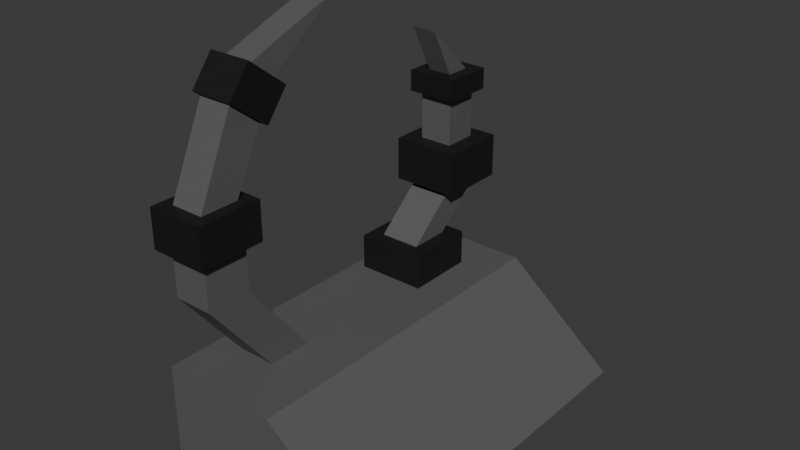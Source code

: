 # Source: Portal.blend  (saved by Blender 4.4.32; exported with 4.5.12 LTS)
import bpy
from mathutils import Matrix  # noqa: F401  (used for matrix-valued properties, if any)

bpy.ops.wm.read_factory_settings(use_empty=True)
scene = bpy.context.scene
scene.name = 'Scene'

# ---- collections
col_collection = bpy.data.collections.new('Collection'); scene.collection.children.link(col_collection)

# ---- materials (node trees are filled in below, after node groups)
mat_material_002 = bpy.data.materials.new('Material.002')
mat_material_001 = bpy.data.materials.new('Material.001')

# ---- material node trees
mat_material_002.use_nodes = True; mat_material_002.node_tree.nodes.clear()
_N = mat_material_002.node_tree.nodes; _L = mat_material_002.node_tree.links
n0 = _N.new('ShaderNodeBsdfPrincipled'); n0.name = 'Principled BSDF'; n0.location = (10, 300)
n0.inputs[0].default_value = (0.111, 0.111, 0.111, 1.0)
n1 = _N.new('ShaderNodeOutputMaterial'); n1.name = 'Material Output'; n1.location = (300, 300)
_L.new(n0.outputs[0], n1.inputs[0])
n1.is_active_output = True
mat_material_001.use_nodes = True; mat_material_001.node_tree.nodes.clear()
_N = mat_material_001.node_tree.nodes; _L = mat_material_001.node_tree.links
n0 = _N.new('ShaderNodeBsdfPrincipled'); n0.name = 'Principled BSDF'; n0.location = (10, 300)
n0.inputs[0].default_value = (0.04716, 0.04716, 0.04716, 1.0)
n0.inputs[1].default_value = 0.829
n1 = _N.new('ShaderNodeOutputMaterial'); n1.name = 'Material Output'; n1.location = (300, 300)
_L.new(n0.outputs[0], n1.inputs[0])
n1.is_active_output = True

# ---- world
world_world = bpy.data.worlds.new('World'); scene.world = world_world
world_world.use_nodes = True; world_world.node_tree.nodes.clear()
_N = world_world.node_tree.nodes; _L = world_world.node_tree.links
n0 = _N.new('ShaderNodeOutputWorld'); n0.name = 'World Output'; n0.location = (300, 300)
n1 = _N.new('ShaderNodeBackground'); n1.name = 'Background'; n1.location = (10, 300)
n1.inputs[0].default_value = (0.05088, 0.05088, 0.05088, 1.0)
_L.new(n1.outputs[0], n0.inputs[0])
n0.is_active_output = True
world_world.color = (0.05088, 0.05088, 0.05088)
world_world.sun_shadow_jitter_overblur = 0.0

# ---- meshes
me_cube = bpy.data.meshes.new('Cube')
me_cube.from_pydata([(1.0, -1.981, 0.8153), (1.0, 1.0, -1.0), (1.0, -3.981, 0.8153), (1.0, -1.0, -1.0), (-1.0, -1.981, 0.8153), (-1.0, 1.0, -1.0), (-1.0, -3.981, 0.8153), (-1.0, -1.0, -1.0), (1.0, -3.981, 1.813), (-1.0, -3.981, 1.813), (1.0, -1.981, 1.813), (-1.0, -1.981, 1.813), (1.473, -4.454, 1.813), (-1.473, -4.454, 1.813), (1.473, -1.508, 1.813), (-1.473, -1.508, 1.813), (0.8655, -3.847, 2.645), (-0.8655, -3.847, 2.645), (0.8655, -2.116, 2.645), (-0.8655, -2.116, 2.645), (1.473, -4.454, 2.645), (-1.473, -4.454, 2.645), (1.473, -1.508, 2.645), (-1.473, -1.508, 2.645), (0.8655, -2.171, 4.403), (-0.8655, -2.171, 4.403), (0.8655, -0.8043, 3.894), (-0.8655, -0.8043, 3.894), (1.103, -2.358, 4.473), (-1.103, -2.358, 4.473), (1.103, -0.6168, 3.825), (-1.103, -0.6168, 3.825), (0.7507, -1.032, 4.962), (-0.7507, -1.032, 4.962), (0.7507, 0.04883, 4.56), (-0.7507, 0.04883, 4.56), (1.103, -1.362, 5.085), (-1.103, -1.362, 5.085), (1.103, 0.379, 4.437), (-1.103, 0.379, 4.437), (0.7507, 3.193, 5.719), (-0.7507, 3.193, 5.719)], [], [(0, 4, 11, 10), (3, 2, 6, 7), (7, 6, 4, 5), (5, 1, 3, 7), (1, 0, 2, 3), (5, 4, 0, 1), (11, 9, 13, 15), (6, 2, 8, 9), (4, 6, 9, 11), (2, 0, 10, 8), (14, 15, 23, 22), (9, 8, 12, 13), (10, 11, 15, 14), (8, 10, 14, 12), (18, 19, 27, 26), (12, 14, 22, 20), (15, 13, 21, 23), (13, 12, 20, 21), (16, 17, 21, 20), (18, 16, 20, 22), (17, 19, 23, 21), (19, 18, 22, 23), (27, 25, 29, 31), (16, 18, 26, 24), (19, 17, 25, 27), (17, 16, 24, 25), (31, 29, 37, 39), (25, 24, 28, 29), (26, 27, 31, 30), (24, 26, 30, 28), (35, 33, 41), (29, 28, 36, 37), (30, 31, 39, 38), (28, 30, 38, 36), (32, 33, 37, 36), (34, 32, 36, 38), (33, 35, 39, 37), (35, 34, 38, 39), (33, 32, 40, 41), (34, 35, 41, 40), (32, 34, 40)])
me_cube.polygons.foreach_set('material_index', [0, 0, 0, 0, 0, 0, 1, 0, 0, 0, 1, 1, 1, 1, 0, 1, 1, 1, 1, 1, 1, 1, 1, 0, 0, 0, 1, 1, 1, 1, 0, 1, 1, 1, 1, 1, 1, 1, 0, 0, 0])
_uv = me_cube.uv_layers.new(name='UVMap')
_uv.uv.foreach_set('vector', [0.625, 0.5, 0.625, 0.25, 0.625, 0.25, 0.625, 0.5, 0.375, 0.75, 0.625, 0.75, 0.625, 1.0, 0.375, 1.0, 0.375, 0.0, 0.625, 0.0, 0.625, 0.25, 0.375, 0.25, 0.125, 0.5, 0.375, 0.5, 0.375, 0.75, 0.125, 0.75, 0.375, 0.5, 0.625, 0.5, 0.625, 0.75, 0.375, 0.75, 0.375, 0.25, 0.625, 0.25, 0.625, 0.5, 0.375, 0.5, 0.625, 0.25, 0.625, 0.0, 0.625, 0.0, 0.625, 0.25, 0.625, 1.0, 0.625, 0.75, 0.625, 0.75, 0.625, 1.0, 0.625, 0.25, 0.625, 0.0, 0.625, 0.0, 0.625, 0.25, 0.625, 0.75, 0.625, 0.5, 0.625, 0.5, 0.625, 0.75, 0.625, 0.5, 0.625, 0.25, 0.625, 0.25, 0.625, 0.5, 0.625, 1.0, 0.625, 0.75, 0.625, 0.75, 0.625, 1.0, 0.625, 0.5, 0.625, 0.25, 0.625, 0.25, 0.625, 0.5, 0.625, 0.75, 0.625, 0.5, 0.625, 0.5, 0.625, 0.75, 0.6645, 0.5395, 0.8355, 0.5395, 0.8355, 0.5395, 0.6645, 0.5395, 0.625, 0.75, 0.625, 0.5, 0.625, 0.5, 0.625, 0.75, 0.625, 0.25, 0.625, 0.0, 0.625, 0.0, 0.625, 0.25, 0.625, 1.0, 0.625, 0.75, 0.625, 0.75, 0.625, 1.0, 0.6645, 0.7105, 0.8355, 0.7105, 0.875, 0.75, 0.625, 0.75, 0.6645, 0.5395, 0.6645, 0.7105, 0.625, 0.75, 0.625, 0.5, 0.8355, 0.7105, 0.8355, 0.5395, 0.875, 0.5, 0.875, 0.75, 0.8355, 0.5395, 0.6645, 0.5395, 0.625, 0.5, 0.875, 0.5, 0.8355, 0.5395, 0.8355, 0.7105, 0.8355, 0.7105, 0.8355, 0.5395, 0.6645, 0.7105, 0.6645, 0.5395, 0.6645, 0.5395, 0.6645, 0.7105, 0.8355, 0.5395, 0.8355, 0.7105, 0.8355, 0.7105, 0.8355, 0.5395, 0.8355, 0.7105, 0.6645, 0.7105, 0.6645, 0.7105, 0.8355, 0.7105, 0.8355, 0.5395, 0.8355, 0.7105, 0.8355, 0.7105, 0.8355, 0.5395, 0.8355, 0.7105, 0.6645, 0.7105, 0.6645, 0.7105, 0.8355, 0.7105, 0.6645, 0.5395, 0.8355, 0.5395, 0.8355, 0.5395, 0.6645, 0.5395, 0.6645, 0.7105, 0.6645, 0.5395, 0.6645, 0.5395, 0.6645, 0.7105, 0.8082, 0.572, 0.8082, 0.678, 0.8082, 0.572, 0.8355, 0.7105, 0.6645, 0.7105, 0.6645, 0.7105, 0.8355, 0.7105, 0.6645, 0.5395, 0.8355, 0.5395, 0.8355, 0.5395, 0.6645, 0.5395, 0.6645, 0.7105, 0.6645, 0.5395, 0.6645, 0.5395, 0.6645, 0.7105, 0.6918, 0.678, 0.8082, 0.678, 0.8355, 0.7105, 0.6645, 0.7105, 0.6918, 0.572, 0.6918, 0.678, 0.6645, 0.7105, 0.6645, 0.5395, 0.8082, 0.678, 0.8082, 0.572, 0.8355, 0.5395, 0.8355, 0.7105, 0.8082, 0.572, 0.6918, 0.572, 0.6645, 0.5395, 0.8355, 0.5395, 0.8082, 0.678, 0.6918, 0.678, 0.6918, 0.678, 0.8082, 0.678, 0.6918, 0.572, 0.8082, 0.572, 0.8082, 0.572, 0.6918, 0.572, 0.6918, 0.678, 0.6918, 0.572, 0.6918, 0.678])
me_cube.materials.append(mat_material_002)
me_cube.materials.append(mat_material_001)
me_cube.use_mirror_vertex_groups = False
me_cube.update()
me_cube_001 = bpy.data.meshes.new('Cube.001')
me_cube_001.from_pydata([(-1.0, -1.0, -1.0), (-0.5949, -0.5949, 1.0), (-1.0, 1.0, -1.0), (-0.5949, 0.5949, 1.0), (1.0, -1.0, -1.0), (0.5949, -0.5949, 1.0), (1.0, 1.0, -1.0), (0.5949, 0.5949, 1.0), (-1.0, -1.0, 1.0), (-1.0, 1.0, 1.0), (1.0, 1.0, 1.0), (1.0, -1.0, 1.0), (-0.5949, 0.8742, 3.346), (-0.5949, 2.064, 3.346), (0.5949, 2.064, 3.346), (0.5949, 0.8742, 3.346), (-0.9675, 0.5016, 3.346), (-0.9675, 2.437, 3.346), (0.9675, 2.437, 3.346), (0.9675, 0.5016, 3.346), (-0.4923, 0.9768, 5.649), (-0.4923, 1.961, 5.649), (0.4923, 1.961, 5.649), (0.4923, 0.9768, 5.649), (-0.9675, 0.5016, 5.649), (-0.9675, 2.437, 5.649), (0.9675, 2.437, 5.649), (0.9675, 0.5016, 5.649), (-0.4923, 0.9768, 8.248), (-0.4923, 1.961, 8.248), (0.4923, 1.961, 8.248), (0.4923, 0.9768, 8.248), (-0.719, 0.7502, 8.248), (-0.719, 2.188, 8.248), (0.719, 2.188, 8.248), (0.719, 0.7502, 8.248), (-0.3543, 1.115, 9.361), (-0.3543, 1.823, 9.361), (0.3543, 1.823, 9.361), (0.3543, 1.115, 9.361), (-0.719, 0.7502, 9.361), (-0.719, 2.188, 9.361), (0.719, 2.188, 9.361), (0.719, 0.7502, 9.361), (-0.3543, 0.3962, 11.92), (0.3543, 0.3962, 11.92)], [], [(0, 8, 9, 2), (2, 9, 10, 6), (6, 10, 11, 4), (4, 11, 8, 0), (2, 6, 4, 0), (5, 7, 14, 15), (1, 3, 9, 8), (3, 7, 10, 9), (7, 5, 11, 10), (5, 1, 8, 11), (12, 15, 19, 16), (3, 1, 12, 13), (1, 5, 15, 12), (7, 3, 13, 14), (19, 18, 26, 27), (14, 13, 17, 18), (15, 14, 18, 19), (13, 12, 16, 17), (20, 23, 31, 28), (17, 16, 24, 25), (16, 19, 27, 24), (18, 17, 25, 26), (20, 21, 25, 24), (21, 22, 26, 25), (22, 23, 27, 26), (23, 20, 24, 27), (31, 30, 34, 35), (22, 21, 29, 30), (23, 22, 30, 31), (21, 20, 28, 29), (33, 32, 40, 41), (29, 28, 32, 33), (28, 31, 35, 32), (30, 29, 33, 34), (39, 38, 45), (32, 35, 43, 40), (34, 33, 41, 42), (35, 34, 42, 43), (36, 37, 41, 40), (37, 38, 42, 41), (38, 39, 43, 42), (39, 36, 40, 43), (37, 36, 44), (36, 39, 45, 44), (38, 37, 44, 45)])
me_cube_001.polygons.foreach_set('material_index', [0, 0, 0, 0, 0, 1, 0, 0, 0, 0, 0, 1, 1, 1, 0, 0, 0, 0, 1, 0, 0, 0, 0, 0, 0, 0, 0, 1, 1, 1, 0, 0, 0, 0, 1, 0, 0, 0, 0, 0, 0, 0, 1, 1, 1])
_uv = me_cube_001.uv_layers.new(name='UVMap')
_uv.uv.foreach_set('vector', [0.375, 0.0, 0.625, 0.0, 0.625, 0.25, 0.375, 0.25, 0.375, 0.25, 0.625, 0.25, 0.625, 0.5, 0.375, 0.5, 0.375, 0.5, 0.625, 0.5, 0.625, 0.75, 0.375, 0.75, 0.375, 0.75, 0.625, 0.75, 0.625, 1.0, 0.375, 1.0, 0.125, 0.5, 0.375, 0.5, 0.375, 0.75, 0.125, 0.75, 0.6756, 0.6994, 0.6756, 0.5506, 0.6756, 0.5506, 0.6756, 0.6994, 0.8244, 0.6994, 0.8244, 0.5506, 0.875, 0.5, 0.875, 0.75, 0.8244, 0.5506, 0.6756, 0.5506, 0.625, 0.5, 0.875, 0.5, 0.6756, 0.5506, 0.6756, 0.6994, 0.625, 0.75, 0.625, 0.5, 0.6756, 0.6994, 0.8244, 0.6994, 0.875, 0.75, 0.625, 0.75, 0.8244, 0.6994, 0.6756, 0.6994, 0.6756, 0.6994, 0.8244, 0.6994, 0.8244, 0.5506, 0.8244, 0.6994, 0.8244, 0.6994, 0.8244, 0.5506, 0.8244, 0.6994, 0.6756, 0.6994, 0.6756, 0.6994, 0.8244, 0.6994, 0.6756, 0.5506, 0.8244, 0.5506, 0.8244, 0.5506, 0.6756, 0.5506, 0.6756, 0.6994, 0.6756, 0.5506, 0.6756, 0.5506, 0.6756, 0.6994, 0.6756, 0.5506, 0.8244, 0.5506, 0.8244, 0.5506, 0.6756, 0.5506, 0.6756, 0.6994, 0.6756, 0.5506, 0.6756, 0.5506, 0.6756, 0.6994, 0.8244, 0.5506, 0.8244, 0.6994, 0.8244, 0.6994, 0.8244, 0.5506, 0.7878, 0.6628, 0.7122, 0.6628, 0.7122, 0.6628, 0.7878, 0.6628, 0.8244, 0.5506, 0.8244, 0.6994, 0.8244, 0.6994, 0.8244, 0.5506, 0.8244, 0.6994, 0.6756, 0.6994, 0.6756, 0.6994, 0.8244, 0.6994, 0.6756, 0.5506, 0.8244, 0.5506, 0.8244, 0.5506, 0.6756, 0.5506, 0.7878, 0.6628, 0.7878, 0.5872, 0.8244, 0.5506, 0.8244, 0.6994, 0.7878, 0.5872, 0.7122, 0.5872, 0.6756, 0.5506, 0.8244, 0.5506, 0.7122, 0.5872, 0.7122, 0.6628, 0.6756, 0.6994, 0.6756, 0.5506, 0.7122, 0.6628, 0.7878, 0.6628, 0.8244, 0.6994, 0.6756, 0.6994, 0.7122, 0.6628, 0.7122, 0.5872, 0.7122, 0.5872, 0.7122, 0.6628, 0.7122, 0.5872, 0.7878, 0.5872, 0.7878, 0.5872, 0.7122, 0.5872, 0.7122, 0.6628, 0.7122, 0.5872, 0.7122, 0.5872, 0.7122, 0.6628, 0.7878, 0.5872, 0.7878, 0.6628, 0.7878, 0.6628, 0.7878, 0.5872, 0.7878, 0.5872, 0.7878, 0.6628, 0.7878, 0.6628, 0.7878, 0.5872, 0.7878, 0.5872, 0.7878, 0.6628, 0.7878, 0.6628, 0.7878, 0.5872, 0.7878, 0.6628, 0.7122, 0.6628, 0.7122, 0.6628, 0.7878, 0.6628, 0.7122, 0.5872, 0.7878, 0.5872, 0.7878, 0.5872, 0.7122, 0.5872, 0.7314, 0.6436, 0.7314, 0.6064, 0.7314, 0.6436, 0.7878, 0.6628, 0.7122, 0.6628, 0.7122, 0.6628, 0.7878, 0.6628, 0.7122, 0.5872, 0.7878, 0.5872, 0.7878, 0.5872, 0.7122, 0.5872, 0.7122, 0.6628, 0.7122, 0.5872, 0.7122, 0.5872, 0.7122, 0.6628, 0.7686, 0.6436, 0.7686, 0.6064, 0.7878, 0.5872, 0.7878, 0.6628, 0.7686, 0.6064, 0.7314, 0.6064, 0.7122, 0.5872, 0.7878, 0.5872, 0.7314, 0.6064, 0.7314, 0.6436, 0.7122, 0.6628, 0.7122, 0.5872, 0.7314, 0.6436, 0.7686, 0.6436, 0.7878, 0.6628, 0.7122, 0.6628, 0.7686, 0.6064, 0.7686, 0.6436, 0.7686, 0.6064, 0.7686, 0.6436, 0.7314, 0.6436, 0.7314, 0.6436, 0.7686, 0.6436, 0.7314, 0.6064, 0.7686, 0.6064, 0.7686, 0.6064, 0.7314, 0.6064])
me_cube_001.materials.append(mat_material_001)
me_cube_001.materials.append(mat_material_002)
me_cube_001.update()
me_cube_002 = bpy.data.meshes.new('Cube.002')
me_cube_002.from_pydata([(-1.0, -1.0, -1.0), (-1.0, -1.0, 1.0), (-1.0, 1.0, -1.0), (-1.0, 1.0, 1.0), (4.002, -1.0, -1.0), (1.567, -1.0, 1.0), (4.002, 1.0, -1.0), (1.567, 1.0, 1.0)], [], [(0, 1, 3, 2), (2, 3, 7, 6), (6, 7, 5, 4), (4, 5, 1, 0), (2, 6, 4, 0), (7, 3, 1, 5)])
_uv = me_cube_002.uv_layers.new(name='UVMap')
_uv.uv.foreach_set('vector', [0.375, 0.0, 0.625, 0.0, 0.625, 0.25, 0.375, 0.25, 0.375, 0.25, 0.625, 0.25, 0.625, 0.5, 0.375, 0.5, 0.375, 0.5, 0.625, 0.5, 0.625, 0.75, 0.375, 0.75, 0.375, 0.75, 0.625, 0.75, 0.625, 1.0, 0.375, 1.0, 0.125, 0.5, 0.375, 0.5, 0.375, 0.75, 0.125, 0.75, 0.625, 0.5, 0.875, 0.5, 0.875, 0.75, 0.625, 0.75])
me_cube_002.materials.append(mat_material_002)
me_cube_002.update()

# ---- objects
ob_cube = bpy.data.objects.new('Cube', me_cube)
ob_cube_001 = bpy.data.objects.new('Cube.001', me_cube_001)
ob_cube_002 = bpy.data.objects.new('Cube.002', me_cube_002)

# ---- transforms, parenting, visibility, modifiers, constraints
ob_cube.parent = ob_cube_002
ob_cube.matrix_parent_inverse = Matrix(((1.0, -0.0, 0.0, -0.0), (-0.0, 0.2603, -0.0, -0.5395), (0.0, -0.0, 1.0, -0.0), (-0.0, 0.0, -0.0, 1.0)))
ob_cube.location = (0.0, 0.0, 1.969)
ob_cube.scale = (0.414, 0.4785, 1.0)
ob_cube.lock_rotations_4d = False
ob_cube.empty_display_type = 'ARROWS'
ob_cube.lineart.crease_threshold = 0.0
ob_cube_001.parent = ob_cube_002
ob_cube_001.matrix_parent_inverse = Matrix(((1.0, -0.0, 0.0, -0.0), (-0.0, 0.2603, -0.0, -0.5395), (0.0, -0.0, 1.0, -0.0), (-0.0, 0.0, -0.0, 1.0)))
ob_cube_001.location = (0.0, 4.212, 1.356)
ob_cube_001.scale = (0.7596, 0.7596, 0.4124)
ob_cube_002.location = (0.0, 2.073, 0.0)
ob_cube_002.scale = (1.0, 3.842, 1.0)

# ---- collection membership
col_collection.objects.link(ob_cube)
col_collection.objects.link(ob_cube_001)
col_collection.objects.link(ob_cube_002)

# ---- scene / render settings (as saved in the file)
scene.frame_start = 1; scene.frame_end = 250; scene.frame_set(1)
scene.render.engine = 'BLENDER_EEVEE_NEXT'
bpy.context.view_layer.update()

# ---- added for rendering (the .blend has no active camera and no usable light): camera, sun
cam_auto = bpy.data.cameras.new('AutoCamera')
cam_auto.lens = 50.0
cam_auto.sensor_width = 36.0
cam_auto.clip_end = 1000.0
ob_auto_camera = bpy.data.objects.new('AutoCamera', cam_auto)
scene.collection.objects.link(ob_auto_camera)
ob_auto_camera.location = (13.4804, -12.4099, 12.9279)
ob_auto_camera.rotation_euler = (1.09748, -7.21219e-08, 0.694738)
scene.camera = ob_auto_camera
light_auto_sun = bpy.data.lights.new('AutoSun', 'SUN')
light_auto_sun.energy = 3.0
light_auto_sun.angle = 0.0523599
ob_auto_sun = bpy.data.objects.new('AutoSun', light_auto_sun)
scene.collection.objects.link(ob_auto_sun)
ob_auto_sun.rotation_euler = (0.872665, 0.174533, 0.523599)
bpy.context.view_layer.update()
